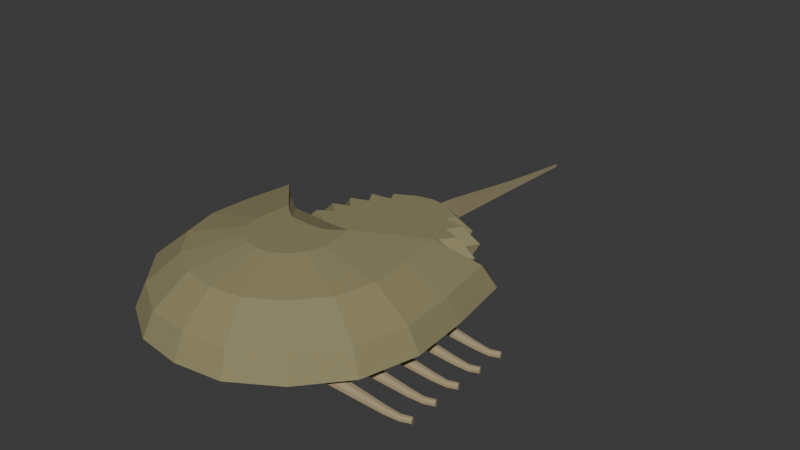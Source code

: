 # Source: source.blend  (saved by Blender 4.3.34; exported with 4.5.12 LTS)
import bpy
from mathutils import Matrix  # noqa: F401  (used for matrix-valued properties, if any)

bpy.ops.wm.read_factory_settings(use_empty=True)
scene = bpy.context.scene
scene.name = 'Scene'

# ---- collections
col_collection = bpy.data.collections.new('Collection'); scene.collection.children.link(col_collection)

# ---- materials (node trees are filled in below, after node groups)
mat_domedshieldolivebrown = bpy.data.materials.new('DomedShieldOliveBrown')
mat_domedshieldolivebrown.diffuse_color = (0.27, 0.24, 0.12, 1.0)
mat_undersidemutedochre = bpy.data.materials.new('UndersideMutedOchre')
mat_undersidemutedochre.diffuse_color = (0.37, 0.3, 0.17, 1.0)
mat_legsandtelsonbrown = bpy.data.materials.new('LegsAndTelsonBrown')
mat_legsandtelsonbrown.diffuse_color = (0.24, 0.2, 0.11, 1.0)
mat_smalldorsaleyes = bpy.data.materials.new('SmallDorsalEyes')
mat_smalldorsaleyes.diffuse_color = (0.018, 0.022, 0.012, 1.0)

# ---- material node trees
mat_domedshieldolivebrown.use_nodes = True; mat_domedshieldolivebrown.node_tree.nodes.clear()
_N = mat_domedshieldolivebrown.node_tree.nodes; _L = mat_domedshieldolivebrown.node_tree.links
n0 = _N.new('ShaderNodeBsdfPrincipled'); n0.name = 'Principled BSDF'; n0.location = (10, 300)
n0.inputs[0].default_value = (0.27, 0.24, 0.12, 1.0)
n0.inputs[2].default_value = 0.89
n1 = _N.new('ShaderNodeOutputMaterial'); n1.name = 'Material Output'; n1.location = (300, 300)
_L.new(n0.outputs[0], n1.inputs[0])
n1.is_active_output = True
mat_undersidemutedochre.use_nodes = True; mat_undersidemutedochre.node_tree.nodes.clear()
_N = mat_undersidemutedochre.node_tree.nodes; _L = mat_undersidemutedochre.node_tree.links
n0 = _N.new('ShaderNodeBsdfPrincipled'); n0.name = 'Principled BSDF'; n0.location = (10, 300)
n0.inputs[0].default_value = (0.37, 0.3, 0.17, 1.0)
n0.inputs[2].default_value = 0.93
n1 = _N.new('ShaderNodeOutputMaterial'); n1.name = 'Material Output'; n1.location = (300, 300)
_L.new(n0.outputs[0], n1.inputs[0])
n1.is_active_output = True
mat_legsandtelsonbrown.use_nodes = True; mat_legsandtelsonbrown.node_tree.nodes.clear()
_N = mat_legsandtelsonbrown.node_tree.nodes; _L = mat_legsandtelsonbrown.node_tree.links
n0 = _N.new('ShaderNodeBsdfPrincipled'); n0.name = 'Principled BSDF'; n0.location = (10, 300)
n0.inputs[0].default_value = (0.24, 0.2, 0.11, 1.0)
n0.inputs[2].default_value = 0.91
n1 = _N.new('ShaderNodeOutputMaterial'); n1.name = 'Material Output'; n1.location = (300, 300)
_L.new(n0.outputs[0], n1.inputs[0])
n1.is_active_output = True
mat_smalldorsaleyes.use_nodes = True; mat_smalldorsaleyes.node_tree.nodes.clear()
_N = mat_smalldorsaleyes.node_tree.nodes; _L = mat_smalldorsaleyes.node_tree.links
n0 = _N.new('ShaderNodeBsdfPrincipled'); n0.name = 'Principled BSDF'; n0.location = (10, 300)
n0.inputs[0].default_value = (0.018, 0.022, 0.012, 1.0)
n0.inputs[2].default_value = 0.58
n1 = _N.new('ShaderNodeOutputMaterial'); n1.name = 'Material Output'; n1.location = (300, 300)
_L.new(n0.outputs[0], n1.inputs[0])
n1.is_active_output = True

# ---- world
world_world = bpy.data.worlds.new('World'); scene.world = world_world
world_world.use_nodes = True; world_world.node_tree.nodes.clear()
_N = world_world.node_tree.nodes; _L = world_world.node_tree.links
n0 = _N.new('ShaderNodeOutputWorld'); n0.name = 'World Output'; n0.location = (300, 300)
n1 = _N.new('ShaderNodeBackground'); n1.name = 'Background'; n1.location = (10, 300)
n1.inputs[0].default_value = (0.05088, 0.05088, 0.05088, 1.0)
_L.new(n1.outputs[0], n0.inputs[0])
n0.is_active_output = True
world_world.color = (0.05088, 0.05088, 0.05088)
world_world.sun_shadow_jitter_overblur = 0.0

# ---- meshes
me_wholearchedhorseshoeprosomaandrearcorners = bpy.data.meshes.new('WholeArchedHorseshoeProsomaAndRearCorners')
me_wholearchedhorseshoeprosomaandrearcorners.from_pydata([(0.0, -1.211, 0.125), (0.1848, -1.186, 0.125), (0.3612, -1.076, 0.125), (0.504, -0.9084, 0.125), (0.5628, -0.69, 0.125), (0.546, -0.4548, 0.125), (0.504, -0.186, 0.125), (0.3948, -0.2868, 0.125), (0.2688, -0.3708, 0.125), (0.0, -0.3876, 0.125), (-0.2688, -0.3708, 0.125), (-0.3948, -0.2868, 0.125), (-0.504, -0.186, 0.125), (-0.546, -0.4548, 0.125), (-0.5628, -0.69, 0.125), (-0.504, -0.9084, 0.125), (-0.3612, -1.076, 0.125), (-0.1848, -1.186, 0.125), (0.0, -1.31, 0.18), (0.22, -1.28, 0.18), (0.43, -1.15, 0.18), (0.6, -0.95, 0.18), (0.67, -0.69, 0.18), (0.65, -0.41, 0.18), (0.6, -0.09, 0.18), (0.47, -0.21, 0.18), (0.32, -0.31, 0.18), (0.0, -0.33, 0.18), (-0.32, -0.31, 0.18), (-0.47, -0.21, 0.18), (-0.6, -0.09, 0.18), (-0.65, -0.41, 0.18), (-0.67, -0.69, 0.18), (-0.6, -0.95, 0.18), (-0.43, -1.15, 0.18), (-0.22, -1.28, 0.18), (0.0, -1.26, 0.29), (0.2024, -1.233, 0.29), (0.3956, -1.113, 0.29), (0.552, -0.9292, 0.29), (0.6164, -0.69, 0.29), (0.598, -0.4324, 0.29), (0.552, -0.138, 0.29), (0.4324, -0.2484, 0.29), (0.2944, -0.3404, 0.29), (0.0, -0.3588, 0.29), (-0.2944, -0.3404, 0.29), (-0.4324, -0.2484, 0.29), (-0.552, -0.138, 0.29), (-0.598, -0.4324, 0.29), (-0.6164, -0.69, 0.29), (-0.552, -0.9292, 0.29), (-0.3956, -1.113, 0.29), (-0.2024, -1.233, 0.29), (0.0, -1.112, 0.42), (0.1496, -1.091, 0.42), (0.2924, -1.003, 0.42), (0.408, -0.8668, 0.42), (0.4556, -0.69, 0.42), (0.442, -0.4996, 0.42), (0.408, -0.282, 0.42), (0.3196, -0.3636, 0.42), (0.2176, -0.4316, 0.42), (0.0, -0.4452, 0.42), (-0.2176, -0.4316, 0.42), (-0.3196, -0.3636, 0.42), (-0.408, -0.282, 0.42), (-0.442, -0.4996, 0.42), (-0.4556, -0.69, 0.42), (-0.408, -0.8668, 0.42), (-0.2924, -1.003, 0.42), (-0.1496, -1.091, 0.42), (0.0, -0.8636, 0.48), (0.0616, -0.8552, 0.48), (0.1204, -0.8188, 0.48), (0.168, -0.7628, 0.48), (0.1876, -0.69, 0.48), (0.182, -0.6116, 0.48), (0.168, -0.522, 0.48), (0.1316, -0.5556, 0.48), (0.0896, -0.5836, 0.48), (0.0, -0.5892, 0.48), (-0.0896, -0.5836, 0.48), (-0.1316, -0.5556, 0.48), (-0.168, -0.522, 0.48), (-0.182, -0.6116, 0.48), (-0.1876, -0.69, 0.48), (-0.168, -0.7628, 0.48), (-0.1204, -0.8188, 0.48), (-0.0616, -0.8552, 0.48)], [], [(1, 0, 17), (89, 72, 73), (2, 1, 17), (89, 73, 74), (3, 2, 17), (89, 74, 75), (4, 3, 17), (89, 75, 76), (5, 4, 17), (89, 76, 77), (6, 5, 17), (89, 77, 78), (7, 6, 17), (89, 78, 79), (8, 7, 17), (89, 79, 80), (9, 8, 17), (89, 80, 81), (10, 9, 17), (89, 81, 82), (11, 10, 17), (89, 82, 83), (12, 11, 17), (89, 83, 84), (13, 12, 17), (89, 84, 85), (14, 13, 17), (89, 85, 86), (15, 14, 17), (89, 86, 87), (17, 16, 15), (87, 88, 89), (0, 1, 19, 18), (1, 2, 20, 19), (2, 3, 21, 20), (3, 4, 22, 21), (4, 5, 23, 22), (5, 6, 24, 23), (6, 7, 25, 24), (7, 8, 26, 25), (8, 9, 27, 26), (9, 10, 28, 27), (10, 11, 29, 28), (11, 12, 30, 29), (12, 13, 31, 30), (13, 14, 32, 31), (14, 15, 33, 32), (15, 16, 34, 33), (16, 17, 35, 34), (17, 0, 18, 35), (18, 19, 37, 36), (19, 20, 38, 37), (20, 21, 39, 38), (21, 22, 40, 39), (22, 23, 41, 40), (23, 24, 42, 41), (24, 25, 43, 42), (25, 26, 44, 43), (26, 27, 45, 44), (27, 28, 46, 45), (28, 29, 47, 46), (29, 30, 48, 47), (30, 31, 49, 48), (31, 32, 50, 49), (32, 33, 51, 50), (33, 34, 52, 51), (34, 35, 53, 52), (35, 18, 36, 53), (36, 37, 55, 54), (37, 38, 56, 55), (38, 39, 57, 56), (39, 40, 58, 57), (40, 41, 59, 58), (41, 42, 60, 59), (42, 43, 61, 60), (43, 44, 62, 61), (44, 45, 63, 62), (45, 46, 64, 63), (46, 47, 65, 64), (47, 48, 66, 65), (48, 49, 67, 66), (49, 50, 68, 67), (50, 51, 69, 68), (51, 52, 70, 69), (52, 53, 71, 70), (53, 36, 54, 71), (54, 55, 73, 72), (55, 56, 74, 73), (56, 57, 75, 74), (57, 58, 76, 75), (58, 59, 77, 76), (59, 60, 78, 77), (60, 61, 79, 78), (61, 62, 80, 79), (62, 63, 81, 80), (63, 64, 82, 81), (64, 65, 83, 82), (65, 66, 84, 83), (66, 67, 85, 84), (67, 68, 86, 85), (68, 69, 87, 86), (69, 70, 88, 87), (70, 71, 89, 88), (71, 54, 72, 89)])
me_wholearchedhorseshoeprosomaandrearcorners.materials.append(mat_domedshieldolivebrown)
me_wholearchedhorseshoeprosomaandrearcorners.materials.append(mat_undersidemutedochre)
me_wholearchedhorseshoeprosomaandrearcorners.materials.append(mat_legsandtelsonbrown)
me_wholearchedhorseshoeprosomaandrearcorners.materials.append(mat_smalldorsaleyes)
me_wholearchedhorseshoeprosomaandrearcorners.update()
me_wholenarrowspinyposteriorshield = bpy.data.meshes.new('WholeNarrowSpinyPosteriorShield')
me_wholenarrowspinyposteriorshield.from_pydata([(0.0, -0.3752, 0.135), (0.23, -0.3476, 0.135), (0.322, -0.2372, 0.135), (0.3956, -0.1912, 0.135), (0.3128, -0.1452, 0.135), (0.3864, -0.0808, 0.135), (0.2944, -0.044, 0.135), (0.3588, 0.0296, 0.135), (0.2576, 0.0664, 0.135), (0.3036, 0.14, 0.135), (0.184, 0.1584, 0.135), (0.2116, 0.2136, 0.135), (0.092, 0.278, 0.135), (0.0, 0.2964, 0.135), (-0.092, 0.278, 0.135), (-0.2116, 0.2136, 0.135), (-0.184, 0.1584, 0.135), (-0.3036, 0.14, 0.135), (-0.2576, 0.0664, 0.135), (-0.3588, 0.0296, 0.135), (-0.2944, -0.044, 0.135), (-0.3864, -0.0808, 0.135), (-0.3128, -0.1452, 0.135), (-0.3956, -0.1912, 0.135), (-0.322, -0.2372, 0.135), (-0.23, -0.3476, 0.135), (0.0, -0.4, 0.19), (0.25, -0.37, 0.19), (0.35, -0.25, 0.19), (0.43, -0.2, 0.19), (0.34, -0.15, 0.19), (0.42, -0.08, 0.19), (0.32, -0.04, 0.19), (0.39, 0.04, 0.19), (0.28, 0.08, 0.19), (0.33, 0.16, 0.19), (0.2, 0.18, 0.19), (0.23, 0.24, 0.19), (0.1, 0.31, 0.19), (0.0, 0.33, 0.19), (-0.1, 0.31, 0.19), (-0.23, 0.24, 0.19), (-0.2, 0.18, 0.19), (-0.33, 0.16, 0.19), (-0.28, 0.08, 0.19), (-0.39, 0.04, 0.19), (-0.32, -0.04, 0.19), (-0.42, -0.08, 0.19), (-0.34, -0.15, 0.19), (-0.43, -0.2, 0.19), (-0.35, -0.25, 0.19), (-0.25, -0.37, 0.19), (0.0, -0.338, 0.275), (0.2, -0.314, 0.275), (0.28, -0.218, 0.275), (0.344, -0.178, 0.275), (0.272, -0.138, 0.275), (0.336, -0.082, 0.275), (0.256, -0.05, 0.275), (0.312, 0.014, 0.275), (0.224, 0.046, 0.275), (0.264, 0.11, 0.275), (0.16, 0.126, 0.275), (0.184, 0.174, 0.275), (0.08, 0.23, 0.275), (0.0, 0.246, 0.275), (-0.08, 0.23, 0.275), (-0.184, 0.174, 0.275), (-0.16, 0.126, 0.275), (-0.264, 0.11, 0.275), (-0.224, 0.046, 0.275), (-0.312, 0.014, 0.275), (-0.256, -0.05, 0.275), (-0.336, -0.082, 0.275), (-0.272, -0.138, 0.275), (-0.344, -0.178, 0.275), (-0.28, -0.218, 0.275), (-0.2, -0.314, 0.275)], [], [(1, 0, 25), (77, 52, 53), (2, 1, 25), (77, 53, 54), (3, 2, 25), (77, 54, 55), (4, 3, 25), (77, 55, 56), (5, 4, 25), (77, 56, 57), (6, 5, 25), (77, 57, 58), (7, 6, 25), (77, 58, 59), (8, 7, 25), (77, 59, 60), (9, 8, 25), (77, 60, 61), (10, 9, 25), (77, 61, 62), (11, 10, 25), (77, 62, 63), (12, 11, 25), (77, 63, 64), (13, 12, 25), (77, 64, 65), (14, 13, 25), (77, 65, 66), (16, 15, 14), (66, 67, 68), (16, 14, 25), (77, 66, 68), (18, 17, 16), (68, 69, 70), (18, 16, 25), (77, 68, 70), (20, 19, 18), (70, 71, 72), (20, 18, 25), (77, 70, 72), (22, 21, 20), (72, 73, 74), (22, 20, 25), (77, 72, 74), (24, 23, 22), (74, 75, 76), (25, 24, 22), (74, 76, 77), (0, 1, 27, 26), (1, 2, 28, 27), (2, 3, 29, 28), (3, 4, 30, 29), (4, 5, 31, 30), (5, 6, 32, 31), (6, 7, 33, 32), (7, 8, 34, 33), (8, 9, 35, 34), (9, 10, 36, 35), (10, 11, 37, 36), (11, 12, 38, 37), (12, 13, 39, 38), (13, 14, 40, 39), (14, 15, 41, 40), (15, 16, 42, 41), (16, 17, 43, 42), (17, 18, 44, 43), (18, 19, 45, 44), (19, 20, 46, 45), (20, 21, 47, 46), (21, 22, 48, 47), (22, 23, 49, 48), (23, 24, 50, 49), (24, 25, 51, 50), (25, 0, 26, 51), (26, 27, 53, 52), (27, 28, 54, 53), (28, 29, 55, 54), (29, 30, 56, 55), (30, 31, 57, 56), (31, 32, 58, 57), (32, 33, 59, 58), (33, 34, 60, 59), (34, 35, 61, 60), (35, 36, 62, 61), (36, 37, 63, 62), (37, 38, 64, 63), (38, 39, 65, 64), (39, 40, 66, 65), (40, 41, 67, 66), (41, 42, 68, 67), (42, 43, 69, 68), (43, 44, 70, 69), (44, 45, 71, 70), (45, 46, 72, 71), (46, 47, 73, 72), (47, 48, 74, 73), (48, 49, 75, 74), (49, 50, 76, 75), (50, 51, 77, 76), (51, 26, 52, 77)])
me_wholenarrowspinyposteriorshield.materials.append(mat_domedshieldolivebrown)
me_wholenarrowspinyposteriorshield.materials.append(mat_undersidemutedochre)
me_wholenarrowspinyposteriorshield.materials.append(mat_legsandtelsonbrown)
me_wholenarrowspinyposteriorshield.materials.append(mat_smalldorsaleyes)
me_wholenarrowspinyposteriorshield.update()
me_wholelongtriangulartaperedtelson = bpy.data.meshes.new('WholeLongTriangularTaperedTelson')
me_wholelongtriangulartaperedtelson.from_pydata([(0.0, 0.24, 0.245), (-0.065, 0.24, 0.165), (0.065, 0.24, 0.165), (0.0, 0.39, 0.228), (-0.055, 0.39, 0.152), (0.055, 0.39, 0.152), (0.0, 0.86, 0.15), (-0.022, 0.86, 0.11), (0.022, 0.86, 0.11), (0.0, 1.31, 0.091), (-0.004, 1.31, 0.079), (0.004, 1.31, 0.079)], [], [(0, 1, 2), (11, 10, 9), (3, 4, 1, 0), (4, 5, 2, 1), (5, 3, 0, 2), (6, 7, 4, 3), (7, 8, 5, 4), (8, 6, 3, 5), (9, 10, 7, 6), (10, 11, 8, 7), (11, 9, 6, 8)])
me_wholelongtriangulartaperedtelson.polygons.foreach_set('material_index', [2, 2, 2, 2, 2, 2, 2, 2, 2, 2, 2])
me_wholelongtriangulartaperedtelson.materials.append(mat_domedshieldolivebrown)
me_wholelongtriangulartaperedtelson.materials.append(mat_undersidemutedochre)
me_wholelongtriangulartaperedtelson.materials.append(mat_legsandtelsonbrown)
me_wholelongtriangulartaperedtelson.materials.append(mat_smalldorsaleyes)
me_wholelongtriangulartaperedtelson.update()
me_wholeshortventralwalkinglimb0_0 = bpy.data.meshes.new('WholeShortVentralWalkingLimb0_0')
me_wholeshortventralwalkinglimb0_0.from_pydata([(-0.2167, -0.9552, 0.158), (-0.2187, -0.9761, 0.14), (-0.2213, -1.004, 0.14), (-0.2233, -1.025, 0.158), (-0.2233, -1.025, 0.182), (-0.2213, -1.004, 0.2), (-0.2187, -0.9761, 0.2), (-0.2167, -0.9552, 0.182), (-0.4735, -0.9357, 0.13), (-0.4774, -0.9533, 0.115), (-0.4826, -0.9767, 0.115), (-0.4865, -0.9943, 0.13), (-0.4865, -0.9943, 0.15), (-0.4826, -0.9767, 0.165), (-0.4774, -0.9533, 0.165), (-0.4735, -0.9357, 0.15), (-0.662, -0.8717, 0.0378), (-0.6668, -0.8827, 0.027), (-0.6732, -0.8973, 0.027), (-0.678, -0.9083, 0.0378), (-0.678, -0.9083, 0.0522), (-0.6732, -0.8973, 0.063), (-0.6668, -0.8827, 0.063), (-0.662, -0.8717, 0.0522), (-0.7136, -0.8464, 0.009), (-0.7174, -0.8546, 0.0), (-0.7226, -0.8654, 0.0), (-0.7264, -0.8736, 0.009), (-0.7264, -0.8736, 0.021), (-0.7226, -0.8654, 0.03), (-0.7174, -0.8546, 0.03), (-0.7136, -0.8464, 0.021), (-0.7612, -0.8336, 0.009), (-0.7635, -0.8404, 0.0), (-0.7665, -0.8496, 0.0), (-0.7688, -0.8564, 0.009), (-0.7688, -0.8564, 0.021), (-0.7665, -0.8496, 0.03), (-0.7635, -0.8404, 0.03), (-0.7612, -0.8336, 0.021)], [], [(7, 6, 5, 4, 3, 2, 1, 0), (32, 33, 34, 35, 36, 37, 38, 39), (0, 1, 9, 8), (1, 2, 10, 9), (2, 3, 11, 10), (3, 4, 12, 11), (4, 5, 13, 12), (5, 6, 14, 13), (6, 7, 15, 14), (7, 0, 8, 15), (8, 9, 17, 16), (9, 10, 18, 17), (10, 11, 19, 18), (11, 12, 20, 19), (12, 13, 21, 20), (13, 14, 22, 21), (14, 15, 23, 22), (15, 8, 16, 23), (16, 17, 25, 24), (17, 18, 26, 25), (18, 19, 27, 26), (19, 20, 28, 27), (20, 21, 29, 28), (21, 22, 30, 29), (22, 23, 31, 30), (23, 16, 24, 31), (24, 25, 33, 32), (25, 26, 34, 33), (26, 27, 35, 34), (27, 28, 36, 35), (28, 29, 37, 36), (29, 30, 38, 37), (30, 31, 39, 38), (31, 24, 32, 39)])
me_wholeshortventralwalkinglimb0_0.polygons.foreach_set('material_index', [1, 1, 1, 1, 1, 1, 1, 1, 1, 1, 1, 1, 1, 1, 1, 1, 1, 1, 1, 1, 1, 1, 1, 1, 1, 1, 1, 1, 1, 1, 1, 1, 1, 1])
me_wholeshortventralwalkinglimb0_0.materials.append(mat_domedshieldolivebrown)
me_wholeshortventralwalkinglimb0_0.materials.append(mat_undersidemutedochre)
me_wholeshortventralwalkinglimb0_0.materials.append(mat_legsandtelsonbrown)
me_wholeshortventralwalkinglimb0_0.materials.append(mat_smalldorsaleyes)
me_wholeshortventralwalkinglimb0_0.update()
me_wholeshortventralwalkinglimb0_1 = bpy.data.meshes.new('WholeShortVentralWalkingLimb0_1')
me_wholeshortventralwalkinglimb0_1.from_pydata([(-0.2167, -0.8152, 0.158), (-0.2187, -0.8361, 0.14), (-0.2213, -0.8639, 0.14), (-0.2233, -0.8848, 0.158), (-0.2233, -0.8848, 0.182), (-0.2213, -0.8639, 0.2), (-0.2187, -0.8361, 0.2), (-0.2167, -0.8152, 0.182), (-0.4735, -0.7957, 0.13), (-0.4774, -0.8133, 0.115), (-0.4826, -0.8367, 0.115), (-0.4865, -0.8543, 0.13), (-0.4865, -0.8543, 0.15), (-0.4826, -0.8367, 0.165), (-0.4774, -0.8133, 0.165), (-0.4735, -0.7957, 0.15), (-0.662, -0.7317, 0.0378), (-0.6668, -0.7427, 0.027), (-0.6732, -0.7573, 0.027), (-0.678, -0.7683, 0.0378), (-0.678, -0.7683, 0.0522), (-0.6732, -0.7573, 0.063), (-0.6668, -0.7427, 0.063), (-0.662, -0.7317, 0.0522), (-0.7136, -0.7064, 0.009), (-0.7174, -0.7146, 0.0), (-0.7226, -0.7254, 0.0), (-0.7264, -0.7336, 0.009), (-0.7264, -0.7336, 0.021), (-0.7226, -0.7254, 0.03), (-0.7174, -0.7146, 0.03), (-0.7136, -0.7064, 0.021), (-0.7612, -0.6936, 0.009), (-0.7635, -0.7004, 0.0), (-0.7665, -0.7096, 0.0), (-0.7688, -0.7164, 0.009), (-0.7688, -0.7164, 0.021), (-0.7665, -0.7096, 0.03), (-0.7635, -0.7004, 0.03), (-0.7612, -0.6936, 0.021)], [], [(7, 6, 5, 4, 3, 2, 1, 0), (32, 33, 34, 35, 36, 37, 38, 39), (0, 1, 9, 8), (1, 2, 10, 9), (2, 3, 11, 10), (3, 4, 12, 11), (4, 5, 13, 12), (5, 6, 14, 13), (6, 7, 15, 14), (7, 0, 8, 15), (8, 9, 17, 16), (9, 10, 18, 17), (10, 11, 19, 18), (11, 12, 20, 19), (12, 13, 21, 20), (13, 14, 22, 21), (14, 15, 23, 22), (15, 8, 16, 23), (16, 17, 25, 24), (17, 18, 26, 25), (18, 19, 27, 26), (19, 20, 28, 27), (20, 21, 29, 28), (21, 22, 30, 29), (22, 23, 31, 30), (23, 16, 24, 31), (24, 25, 33, 32), (25, 26, 34, 33), (26, 27, 35, 34), (27, 28, 36, 35), (28, 29, 37, 36), (29, 30, 38, 37), (30, 31, 39, 38), (31, 24, 32, 39)])
me_wholeshortventralwalkinglimb0_1.polygons.foreach_set('material_index', [1, 1, 1, 1, 1, 1, 1, 1, 1, 1, 1, 1, 1, 1, 1, 1, 1, 1, 1, 1, 1, 1, 1, 1, 1, 1, 1, 1, 1, 1, 1, 1, 1, 1])
me_wholeshortventralwalkinglimb0_1.materials.append(mat_domedshieldolivebrown)
me_wholeshortventralwalkinglimb0_1.materials.append(mat_undersidemutedochre)
me_wholeshortventralwalkinglimb0_1.materials.append(mat_legsandtelsonbrown)
me_wholeshortventralwalkinglimb0_1.materials.append(mat_smalldorsaleyes)
me_wholeshortventralwalkinglimb0_1.update()
me_wholeshortventralwalkinglimb0_2 = bpy.data.meshes.new('WholeShortVentralWalkingLimb0_2')
me_wholeshortventralwalkinglimb0_2.from_pydata([(-0.2167, -0.6752, 0.158), (-0.2187, -0.6961, 0.14), (-0.2213, -0.7239, 0.14), (-0.2233, -0.7448, 0.158), (-0.2233, -0.7448, 0.182), (-0.2213, -0.7239, 0.2), (-0.2187, -0.6961, 0.2), (-0.2167, -0.6752, 0.182), (-0.4735, -0.6557, 0.13), (-0.4774, -0.6733, 0.115), (-0.4826, -0.6967, 0.115), (-0.4865, -0.7143, 0.13), (-0.4865, -0.7143, 0.15), (-0.4826, -0.6967, 0.165), (-0.4774, -0.6733, 0.165), (-0.4735, -0.6557, 0.15), (-0.662, -0.5917, 0.0378), (-0.6668, -0.6027, 0.027), (-0.6732, -0.6173, 0.027), (-0.678, -0.6283, 0.0378), (-0.678, -0.6283, 0.0522), (-0.6732, -0.6173, 0.063), (-0.6668, -0.6027, 0.063), (-0.662, -0.5917, 0.0522), (-0.7136, -0.5664, 0.009), (-0.7174, -0.5746, 0.0), (-0.7226, -0.5854, 0.0), (-0.7264, -0.5936, 0.009), (-0.7264, -0.5936, 0.021), (-0.7226, -0.5854, 0.03), (-0.7174, -0.5746, 0.03), (-0.7136, -0.5664, 0.021), (-0.7612, -0.5536, 0.009), (-0.7635, -0.5604, 0.0), (-0.7665, -0.5696, 0.0), (-0.7688, -0.5764, 0.009), (-0.7688, -0.5764, 0.021), (-0.7665, -0.5696, 0.03), (-0.7635, -0.5604, 0.03), (-0.7612, -0.5536, 0.021)], [], [(7, 6, 5, 4, 3, 2, 1, 0), (32, 33, 34, 35, 36, 37, 38, 39), (0, 1, 9, 8), (1, 2, 10, 9), (2, 3, 11, 10), (3, 4, 12, 11), (4, 5, 13, 12), (5, 6, 14, 13), (6, 7, 15, 14), (7, 0, 8, 15), (8, 9, 17, 16), (9, 10, 18, 17), (10, 11, 19, 18), (11, 12, 20, 19), (12, 13, 21, 20), (13, 14, 22, 21), (14, 15, 23, 22), (15, 8, 16, 23), (16, 17, 25, 24), (17, 18, 26, 25), (18, 19, 27, 26), (19, 20, 28, 27), (20, 21, 29, 28), (21, 22, 30, 29), (22, 23, 31, 30), (23, 16, 24, 31), (24, 25, 33, 32), (25, 26, 34, 33), (26, 27, 35, 34), (27, 28, 36, 35), (28, 29, 37, 36), (29, 30, 38, 37), (30, 31, 39, 38), (31, 24, 32, 39)])
me_wholeshortventralwalkinglimb0_2.polygons.foreach_set('material_index', [1, 1, 1, 1, 1, 1, 1, 1, 1, 1, 1, 1, 1, 1, 1, 1, 1, 1, 1, 1, 1, 1, 1, 1, 1, 1, 1, 1, 1, 1, 1, 1, 1, 1])
me_wholeshortventralwalkinglimb0_2.materials.append(mat_domedshieldolivebrown)
me_wholeshortventralwalkinglimb0_2.materials.append(mat_undersidemutedochre)
me_wholeshortventralwalkinglimb0_2.materials.append(mat_legsandtelsonbrown)
me_wholeshortventralwalkinglimb0_2.materials.append(mat_smalldorsaleyes)
me_wholeshortventralwalkinglimb0_2.update()
me_wholeshortventralwalkinglimb0_3 = bpy.data.meshes.new('WholeShortVentralWalkingLimb0_3')
me_wholeshortventralwalkinglimb0_3.from_pydata([(-0.2167, -0.5352, 0.158), (-0.2187, -0.5561, 0.14), (-0.2213, -0.5839, 0.14), (-0.2233, -0.6048, 0.158), (-0.2233, -0.6048, 0.182), (-0.2213, -0.5839, 0.2), (-0.2187, -0.5561, 0.2), (-0.2167, -0.5352, 0.182), (-0.4735, -0.5157, 0.13), (-0.4774, -0.5333, 0.115), (-0.4826, -0.5567, 0.115), (-0.4865, -0.5743, 0.13), (-0.4865, -0.5743, 0.15), (-0.4826, -0.5567, 0.165), (-0.4774, -0.5333, 0.165), (-0.4735, -0.5157, 0.15), (-0.662, -0.4517, 0.0378), (-0.6668, -0.4627, 0.027), (-0.6732, -0.4773, 0.027), (-0.678, -0.4883, 0.0378), (-0.678, -0.4883, 0.0522), (-0.6732, -0.4773, 0.063), (-0.6668, -0.4627, 0.063), (-0.662, -0.4517, 0.0522), (-0.7136, -0.4264, 0.009), (-0.7174, -0.4346, 0.0), (-0.7226, -0.4454, 0.0), (-0.7264, -0.4536, 0.009), (-0.7264, -0.4536, 0.021), (-0.7226, -0.4454, 0.03), (-0.7174, -0.4346, 0.03), (-0.7136, -0.4264, 0.021), (-0.7612, -0.4136, 0.009), (-0.7635, -0.4204, 0.0), (-0.7665, -0.4296, 0.0), (-0.7688, -0.4364, 0.009), (-0.7688, -0.4364, 0.021), (-0.7665, -0.4296, 0.03), (-0.7635, -0.4204, 0.03), (-0.7612, -0.4136, 0.021)], [], [(7, 6, 5, 4, 3, 2, 1, 0), (32, 33, 34, 35, 36, 37, 38, 39), (0, 1, 9, 8), (1, 2, 10, 9), (2, 3, 11, 10), (3, 4, 12, 11), (4, 5, 13, 12), (5, 6, 14, 13), (6, 7, 15, 14), (7, 0, 8, 15), (8, 9, 17, 16), (9, 10, 18, 17), (10, 11, 19, 18), (11, 12, 20, 19), (12, 13, 21, 20), (13, 14, 22, 21), (14, 15, 23, 22), (15, 8, 16, 23), (16, 17, 25, 24), (17, 18, 26, 25), (18, 19, 27, 26), (19, 20, 28, 27), (20, 21, 29, 28), (21, 22, 30, 29), (22, 23, 31, 30), (23, 16, 24, 31), (24, 25, 33, 32), (25, 26, 34, 33), (26, 27, 35, 34), (27, 28, 36, 35), (28, 29, 37, 36), (29, 30, 38, 37), (30, 31, 39, 38), (31, 24, 32, 39)])
me_wholeshortventralwalkinglimb0_3.polygons.foreach_set('material_index', [1, 1, 1, 1, 1, 1, 1, 1, 1, 1, 1, 1, 1, 1, 1, 1, 1, 1, 1, 1, 1, 1, 1, 1, 1, 1, 1, 1, 1, 1, 1, 1, 1, 1])
me_wholeshortventralwalkinglimb0_3.materials.append(mat_domedshieldolivebrown)
me_wholeshortventralwalkinglimb0_3.materials.append(mat_undersidemutedochre)
me_wholeshortventralwalkinglimb0_3.materials.append(mat_legsandtelsonbrown)
me_wholeshortventralwalkinglimb0_3.materials.append(mat_smalldorsaleyes)
me_wholeshortventralwalkinglimb0_3.update()
me_wholeshortventralwalkinglimb0_4 = bpy.data.meshes.new('WholeShortVentralWalkingLimb0_4')
me_wholeshortventralwalkinglimb0_4.from_pydata([(-0.2167, -0.3952, 0.158), (-0.2187, -0.4161, 0.14), (-0.2213, -0.4439, 0.14), (-0.2233, -0.4648, 0.158), (-0.2233, -0.4648, 0.182), (-0.2213, -0.4439, 0.2), (-0.2187, -0.4161, 0.2), (-0.2167, -0.3952, 0.182), (-0.4735, -0.3757, 0.13), (-0.4774, -0.3933, 0.115), (-0.4826, -0.4167, 0.115), (-0.4865, -0.4343, 0.13), (-0.4865, -0.4343, 0.15), (-0.4826, -0.4167, 0.165), (-0.4774, -0.3933, 0.165), (-0.4735, -0.3757, 0.15), (-0.662, -0.3117, 0.0378), (-0.6668, -0.3227, 0.027), (-0.6732, -0.3373, 0.027), (-0.678, -0.3483, 0.0378), (-0.678, -0.3483, 0.0522), (-0.6732, -0.3373, 0.063), (-0.6668, -0.3227, 0.063), (-0.662, -0.3117, 0.0522), (-0.7136, -0.2864, 0.009), (-0.7174, -0.2946, 0.0), (-0.7226, -0.3054, 0.0), (-0.7264, -0.3136, 0.009), (-0.7264, -0.3136, 0.021), (-0.7226, -0.3054, 0.03), (-0.7174, -0.2946, 0.03), (-0.7136, -0.2864, 0.021), (-0.7612, -0.2736, 0.009), (-0.7635, -0.2804, 0.0), (-0.7665, -0.2896, 0.0), (-0.7688, -0.2964, 0.009), (-0.7688, -0.2964, 0.021), (-0.7665, -0.2896, 0.03), (-0.7635, -0.2804, 0.03), (-0.7612, -0.2736, 0.021)], [], [(7, 6, 5, 4, 3, 2, 1, 0), (32, 33, 34, 35, 36, 37, 38, 39), (0, 1, 9, 8), (1, 2, 10, 9), (2, 3, 11, 10), (3, 4, 12, 11), (4, 5, 13, 12), (5, 6, 14, 13), (6, 7, 15, 14), (7, 0, 8, 15), (8, 9, 17, 16), (9, 10, 18, 17), (10, 11, 19, 18), (11, 12, 20, 19), (12, 13, 21, 20), (13, 14, 22, 21), (14, 15, 23, 22), (15, 8, 16, 23), (16, 17, 25, 24), (17, 18, 26, 25), (18, 19, 27, 26), (19, 20, 28, 27), (20, 21, 29, 28), (21, 22, 30, 29), (22, 23, 31, 30), (23, 16, 24, 31), (24, 25, 33, 32), (25, 26, 34, 33), (26, 27, 35, 34), (27, 28, 36, 35), (28, 29, 37, 36), (29, 30, 38, 37), (30, 31, 39, 38), (31, 24, 32, 39)])
me_wholeshortventralwalkinglimb0_4.polygons.foreach_set('material_index', [1, 1, 1, 1, 1, 1, 1, 1, 1, 1, 1, 1, 1, 1, 1, 1, 1, 1, 1, 1, 1, 1, 1, 1, 1, 1, 1, 1, 1, 1, 1, 1, 1, 1])
me_wholeshortventralwalkinglimb0_4.materials.append(mat_domedshieldolivebrown)
me_wholeshortventralwalkinglimb0_4.materials.append(mat_undersidemutedochre)
me_wholeshortventralwalkinglimb0_4.materials.append(mat_legsandtelsonbrown)
me_wholeshortventralwalkinglimb0_4.materials.append(mat_smalldorsaleyes)
me_wholeshortventralwalkinglimb0_4.update()
me_wholesmalldorsaleye0 = bpy.data.meshes.new('WholeSmallDorsalEye0')
me_wholesmalldorsaleye0.from_pydata([(-0.266, -0.84, 0.38), (-0.2687, -0.8318, 0.38), (-0.2757, -0.8267, 0.38), (-0.2843, -0.8267, 0.38), (-0.2913, -0.8318, 0.38), (-0.294, -0.84, 0.38), (-0.2913, -0.8482, 0.38), (-0.2843, -0.8533, 0.38), (-0.2757, -0.8533, 0.38), (-0.2687, -0.8482, 0.38), (-0.255, -0.84, 0.405), (-0.2598, -0.8253, 0.405), (-0.2723, -0.8162, 0.405), (-0.2877, -0.8162, 0.405), (-0.3002, -0.8253, 0.405), (-0.305, -0.84, 0.405), (-0.3002, -0.8547, 0.405), (-0.2877, -0.8638, 0.405), (-0.2723, -0.8638, 0.405), (-0.2598, -0.8547, 0.405), (-0.262, -0.84, 0.43), (-0.2654, -0.8294, 0.43), (-0.2744, -0.8229, 0.43), (-0.2856, -0.8229, 0.43), (-0.2946, -0.8294, 0.43), (-0.298, -0.84, 0.43), (-0.2946, -0.8506, 0.43), (-0.2856, -0.8571, 0.43), (-0.2744, -0.8571, 0.43), (-0.2654, -0.8506, 0.43), (-0.276, -0.84, 0.435), (-0.2768, -0.8376, 0.435), (-0.2788, -0.8362, 0.435), (-0.2812, -0.8362, 0.435), (-0.2832, -0.8376, 0.435), (-0.284, -0.84, 0.435), (-0.2832, -0.8424, 0.435), (-0.2812, -0.8438, 0.435), (-0.2788, -0.8438, 0.435), (-0.2768, -0.8424, 0.435)], [], [(9, 8, 7, 6, 5, 4, 3, 2, 1, 0), (30, 31, 32, 33, 34, 35, 36, 37, 38, 39), (0, 1, 11, 10), (1, 2, 12, 11), (2, 3, 13, 12), (3, 4, 14, 13), (4, 5, 15, 14), (5, 6, 16, 15), (6, 7, 17, 16), (7, 8, 18, 17), (8, 9, 19, 18), (9, 0, 10, 19), (10, 11, 21, 20), (11, 12, 22, 21), (12, 13, 23, 22), (13, 14, 24, 23), (14, 15, 25, 24), (15, 16, 26, 25), (16, 17, 27, 26), (17, 18, 28, 27), (18, 19, 29, 28), (19, 10, 20, 29), (20, 21, 31, 30), (21, 22, 32, 31), (22, 23, 33, 32), (23, 24, 34, 33), (24, 25, 35, 34), (25, 26, 36, 35), (26, 27, 37, 36), (27, 28, 38, 37), (28, 29, 39, 38), (29, 20, 30, 39)])
me_wholesmalldorsaleye0.polygons.foreach_set('material_index', [3, 3, 3, 3, 3, 3, 3, 3, 3, 3, 3, 3, 3, 3, 3, 3, 3, 3, 3, 3, 3, 3, 3, 3, 3, 3, 3, 3, 3, 3, 3, 3])
me_wholesmalldorsaleye0.materials.append(mat_domedshieldolivebrown)
me_wholesmalldorsaleye0.materials.append(mat_undersidemutedochre)
me_wholesmalldorsaleye0.materials.append(mat_legsandtelsonbrown)
me_wholesmalldorsaleye0.materials.append(mat_smalldorsaleyes)
me_wholesmalldorsaleye0.update()
me_wholeshortventralwalkinglimb1_0 = bpy.data.meshes.new('WholeShortVentralWalkingLimb1_0')
me_wholeshortventralwalkinglimb1_0.from_pydata([(0.2233, -1.025, 0.158), (0.2213, -1.004, 0.14), (0.2187, -0.9761, 0.14), (0.2167, -0.9552, 0.158), (0.2167, -0.9552, 0.182), (0.2187, -0.9761, 0.2), (0.2213, -1.004, 0.2), (0.2233, -1.025, 0.182), (0.4865, -0.9943, 0.13), (0.4826, -0.9767, 0.115), (0.4774, -0.9533, 0.115), (0.4735, -0.9357, 0.13), (0.4735, -0.9357, 0.15), (0.4774, -0.9533, 0.165), (0.4826, -0.9767, 0.165), (0.4865, -0.9943, 0.15), (0.678, -0.9083, 0.0378), (0.6732, -0.8973, 0.027), (0.6668, -0.8827, 0.027), (0.662, -0.8717, 0.0378), (0.662, -0.8717, 0.0522), (0.6668, -0.8827, 0.063), (0.6732, -0.8973, 0.063), (0.678, -0.9083, 0.0522), (0.7264, -0.8736, 0.009), (0.7226, -0.8654, 0.0), (0.7174, -0.8546, 0.0), (0.7136, -0.8464, 0.009), (0.7136, -0.8464, 0.021), (0.7174, -0.8546, 0.03), (0.7226, -0.8654, 0.03), (0.7264, -0.8736, 0.021), (0.7688, -0.8564, 0.009), (0.7665, -0.8496, 0.0), (0.7635, -0.8404, 0.0), (0.7612, -0.8336, 0.009), (0.7612, -0.8336, 0.021), (0.7635, -0.8404, 0.03), (0.7665, -0.8496, 0.03), (0.7688, -0.8564, 0.021)], [], [(7, 6, 5, 4, 3, 2, 1, 0), (32, 33, 34, 35, 36, 37, 38, 39), (0, 1, 9, 8), (1, 2, 10, 9), (2, 3, 11, 10), (3, 4, 12, 11), (4, 5, 13, 12), (5, 6, 14, 13), (6, 7, 15, 14), (7, 0, 8, 15), (8, 9, 17, 16), (9, 10, 18, 17), (10, 11, 19, 18), (11, 12, 20, 19), (12, 13, 21, 20), (13, 14, 22, 21), (14, 15, 23, 22), (15, 8, 16, 23), (16, 17, 25, 24), (17, 18, 26, 25), (18, 19, 27, 26), (19, 20, 28, 27), (20, 21, 29, 28), (21, 22, 30, 29), (22, 23, 31, 30), (23, 16, 24, 31), (24, 25, 33, 32), (25, 26, 34, 33), (26, 27, 35, 34), (27, 28, 36, 35), (28, 29, 37, 36), (29, 30, 38, 37), (30, 31, 39, 38), (31, 24, 32, 39)])
me_wholeshortventralwalkinglimb1_0.polygons.foreach_set('material_index', [1, 1, 1, 1, 1, 1, 1, 1, 1, 1, 1, 1, 1, 1, 1, 1, 1, 1, 1, 1, 1, 1, 1, 1, 1, 1, 1, 1, 1, 1, 1, 1, 1, 1])
me_wholeshortventralwalkinglimb1_0.materials.append(mat_domedshieldolivebrown)
me_wholeshortventralwalkinglimb1_0.materials.append(mat_undersidemutedochre)
me_wholeshortventralwalkinglimb1_0.materials.append(mat_legsandtelsonbrown)
me_wholeshortventralwalkinglimb1_0.materials.append(mat_smalldorsaleyes)
me_wholeshortventralwalkinglimb1_0.update()
me_wholeshortventralwalkinglimb1_1 = bpy.data.meshes.new('WholeShortVentralWalkingLimb1_1')
me_wholeshortventralwalkinglimb1_1.from_pydata([(0.2233, -0.8848, 0.158), (0.2213, -0.8639, 0.14), (0.2187, -0.8361, 0.14), (0.2167, -0.8152, 0.158), (0.2167, -0.8152, 0.182), (0.2187, -0.8361, 0.2), (0.2213, -0.8639, 0.2), (0.2233, -0.8848, 0.182), (0.4865, -0.8543, 0.13), (0.4826, -0.8367, 0.115), (0.4774, -0.8133, 0.115), (0.4735, -0.7957, 0.13), (0.4735, -0.7957, 0.15), (0.4774, -0.8133, 0.165), (0.4826, -0.8367, 0.165), (0.4865, -0.8543, 0.15), (0.678, -0.7683, 0.0378), (0.6732, -0.7573, 0.027), (0.6668, -0.7427, 0.027), (0.662, -0.7317, 0.0378), (0.662, -0.7317, 0.0522), (0.6668, -0.7427, 0.063), (0.6732, -0.7573, 0.063), (0.678, -0.7683, 0.0522), (0.7264, -0.7336, 0.009), (0.7226, -0.7254, 0.0), (0.7174, -0.7146, 0.0), (0.7136, -0.7064, 0.009), (0.7136, -0.7064, 0.021), (0.7174, -0.7146, 0.03), (0.7226, -0.7254, 0.03), (0.7264, -0.7336, 0.021), (0.7688, -0.7164, 0.009), (0.7665, -0.7096, 0.0), (0.7635, -0.7004, 0.0), (0.7612, -0.6936, 0.009), (0.7612, -0.6936, 0.021), (0.7635, -0.7004, 0.03), (0.7665, -0.7096, 0.03), (0.7688, -0.7164, 0.021)], [], [(7, 6, 5, 4, 3, 2, 1, 0), (32, 33, 34, 35, 36, 37, 38, 39), (0, 1, 9, 8), (1, 2, 10, 9), (2, 3, 11, 10), (3, 4, 12, 11), (4, 5, 13, 12), (5, 6, 14, 13), (6, 7, 15, 14), (7, 0, 8, 15), (8, 9, 17, 16), (9, 10, 18, 17), (10, 11, 19, 18), (11, 12, 20, 19), (12, 13, 21, 20), (13, 14, 22, 21), (14, 15, 23, 22), (15, 8, 16, 23), (16, 17, 25, 24), (17, 18, 26, 25), (18, 19, 27, 26), (19, 20, 28, 27), (20, 21, 29, 28), (21, 22, 30, 29), (22, 23, 31, 30), (23, 16, 24, 31), (24, 25, 33, 32), (25, 26, 34, 33), (26, 27, 35, 34), (27, 28, 36, 35), (28, 29, 37, 36), (29, 30, 38, 37), (30, 31, 39, 38), (31, 24, 32, 39)])
me_wholeshortventralwalkinglimb1_1.polygons.foreach_set('material_index', [1, 1, 1, 1, 1, 1, 1, 1, 1, 1, 1, 1, 1, 1, 1, 1, 1, 1, 1, 1, 1, 1, 1, 1, 1, 1, 1, 1, 1, 1, 1, 1, 1, 1])
me_wholeshortventralwalkinglimb1_1.materials.append(mat_domedshieldolivebrown)
me_wholeshortventralwalkinglimb1_1.materials.append(mat_undersidemutedochre)
me_wholeshortventralwalkinglimb1_1.materials.append(mat_legsandtelsonbrown)
me_wholeshortventralwalkinglimb1_1.materials.append(mat_smalldorsaleyes)
me_wholeshortventralwalkinglimb1_1.update()
me_wholeshortventralwalkinglimb1_2 = bpy.data.meshes.new('WholeShortVentralWalkingLimb1_2')
me_wholeshortventralwalkinglimb1_2.from_pydata([(0.2233, -0.7448, 0.158), (0.2213, -0.7239, 0.14), (0.2187, -0.6961, 0.14), (0.2167, -0.6752, 0.158), (0.2167, -0.6752, 0.182), (0.2187, -0.6961, 0.2), (0.2213, -0.7239, 0.2), (0.2233, -0.7448, 0.182), (0.4865, -0.7143, 0.13), (0.4826, -0.6967, 0.115), (0.4774, -0.6733, 0.115), (0.4735, -0.6557, 0.13), (0.4735, -0.6557, 0.15), (0.4774, -0.6733, 0.165), (0.4826, -0.6967, 0.165), (0.4865, -0.7143, 0.15), (0.678, -0.6283, 0.0378), (0.6732, -0.6173, 0.027), (0.6668, -0.6027, 0.027), (0.662, -0.5917, 0.0378), (0.662, -0.5917, 0.0522), (0.6668, -0.6027, 0.063), (0.6732, -0.6173, 0.063), (0.678, -0.6283, 0.0522), (0.7264, -0.5936, 0.009), (0.7226, -0.5854, 0.0), (0.7174, -0.5746, 0.0), (0.7136, -0.5664, 0.009), (0.7136, -0.5664, 0.021), (0.7174, -0.5746, 0.03), (0.7226, -0.5854, 0.03), (0.7264, -0.5936, 0.021), (0.7688, -0.5764, 0.009), (0.7665, -0.5696, 0.0), (0.7635, -0.5604, 0.0), (0.7612, -0.5536, 0.009), (0.7612, -0.5536, 0.021), (0.7635, -0.5604, 0.03), (0.7665, -0.5696, 0.03), (0.7688, -0.5764, 0.021)], [], [(7, 6, 5, 4, 3, 2, 1, 0), (32, 33, 34, 35, 36, 37, 38, 39), (0, 1, 9, 8), (1, 2, 10, 9), (2, 3, 11, 10), (3, 4, 12, 11), (4, 5, 13, 12), (5, 6, 14, 13), (6, 7, 15, 14), (7, 0, 8, 15), (8, 9, 17, 16), (9, 10, 18, 17), (10, 11, 19, 18), (11, 12, 20, 19), (12, 13, 21, 20), (13, 14, 22, 21), (14, 15, 23, 22), (15, 8, 16, 23), (16, 17, 25, 24), (17, 18, 26, 25), (18, 19, 27, 26), (19, 20, 28, 27), (20, 21, 29, 28), (21, 22, 30, 29), (22, 23, 31, 30), (23, 16, 24, 31), (24, 25, 33, 32), (25, 26, 34, 33), (26, 27, 35, 34), (27, 28, 36, 35), (28, 29, 37, 36), (29, 30, 38, 37), (30, 31, 39, 38), (31, 24, 32, 39)])
me_wholeshortventralwalkinglimb1_2.polygons.foreach_set('material_index', [1, 1, 1, 1, 1, 1, 1, 1, 1, 1, 1, 1, 1, 1, 1, 1, 1, 1, 1, 1, 1, 1, 1, 1, 1, 1, 1, 1, 1, 1, 1, 1, 1, 1])
me_wholeshortventralwalkinglimb1_2.materials.append(mat_domedshieldolivebrown)
me_wholeshortventralwalkinglimb1_2.materials.append(mat_undersidemutedochre)
me_wholeshortventralwalkinglimb1_2.materials.append(mat_legsandtelsonbrown)
me_wholeshortventralwalkinglimb1_2.materials.append(mat_smalldorsaleyes)
me_wholeshortventralwalkinglimb1_2.update()
me_wholeshortventralwalkinglimb1_3 = bpy.data.meshes.new('WholeShortVentralWalkingLimb1_3')
me_wholeshortventralwalkinglimb1_3.from_pydata([(0.2233, -0.6048, 0.158), (0.2213, -0.5839, 0.14), (0.2187, -0.5561, 0.14), (0.2167, -0.5352, 0.158), (0.2167, -0.5352, 0.182), (0.2187, -0.5561, 0.2), (0.2213, -0.5839, 0.2), (0.2233, -0.6048, 0.182), (0.4865, -0.5743, 0.13), (0.4826, -0.5567, 0.115), (0.4774, -0.5333, 0.115), (0.4735, -0.5157, 0.13), (0.4735, -0.5157, 0.15), (0.4774, -0.5333, 0.165), (0.4826, -0.5567, 0.165), (0.4865, -0.5743, 0.15), (0.678, -0.4883, 0.0378), (0.6732, -0.4773, 0.027), (0.6668, -0.4627, 0.027), (0.662, -0.4517, 0.0378), (0.662, -0.4517, 0.0522), (0.6668, -0.4627, 0.063), (0.6732, -0.4773, 0.063), (0.678, -0.4883, 0.0522), (0.7264, -0.4536, 0.009), (0.7226, -0.4454, 0.0), (0.7174, -0.4346, 0.0), (0.7136, -0.4264, 0.009), (0.7136, -0.4264, 0.021), (0.7174, -0.4346, 0.03), (0.7226, -0.4454, 0.03), (0.7264, -0.4536, 0.021), (0.7688, -0.4364, 0.009), (0.7665, -0.4296, 0.0), (0.7635, -0.4204, 0.0), (0.7612, -0.4136, 0.009), (0.7612, -0.4136, 0.021), (0.7635, -0.4204, 0.03), (0.7665, -0.4296, 0.03), (0.7688, -0.4364, 0.021)], [], [(7, 6, 5, 4, 3, 2, 1, 0), (32, 33, 34, 35, 36, 37, 38, 39), (0, 1, 9, 8), (1, 2, 10, 9), (2, 3, 11, 10), (3, 4, 12, 11), (4, 5, 13, 12), (5, 6, 14, 13), (6, 7, 15, 14), (7, 0, 8, 15), (8, 9, 17, 16), (9, 10, 18, 17), (10, 11, 19, 18), (11, 12, 20, 19), (12, 13, 21, 20), (13, 14, 22, 21), (14, 15, 23, 22), (15, 8, 16, 23), (16, 17, 25, 24), (17, 18, 26, 25), (18, 19, 27, 26), (19, 20, 28, 27), (20, 21, 29, 28), (21, 22, 30, 29), (22, 23, 31, 30), (23, 16, 24, 31), (24, 25, 33, 32), (25, 26, 34, 33), (26, 27, 35, 34), (27, 28, 36, 35), (28, 29, 37, 36), (29, 30, 38, 37), (30, 31, 39, 38), (31, 24, 32, 39)])
me_wholeshortventralwalkinglimb1_3.polygons.foreach_set('material_index', [1, 1, 1, 1, 1, 1, 1, 1, 1, 1, 1, 1, 1, 1, 1, 1, 1, 1, 1, 1, 1, 1, 1, 1, 1, 1, 1, 1, 1, 1, 1, 1, 1, 1])
me_wholeshortventralwalkinglimb1_3.materials.append(mat_domedshieldolivebrown)
me_wholeshortventralwalkinglimb1_3.materials.append(mat_undersidemutedochre)
me_wholeshortventralwalkinglimb1_3.materials.append(mat_legsandtelsonbrown)
me_wholeshortventralwalkinglimb1_3.materials.append(mat_smalldorsaleyes)
me_wholeshortventralwalkinglimb1_3.update()
me_wholeshortventralwalkinglimb1_4 = bpy.data.meshes.new('WholeShortVentralWalkingLimb1_4')
me_wholeshortventralwalkinglimb1_4.from_pydata([(0.2233, -0.4648, 0.158), (0.2213, -0.4439, 0.14), (0.2187, -0.4161, 0.14), (0.2167, -0.3952, 0.158), (0.2167, -0.3952, 0.182), (0.2187, -0.4161, 0.2), (0.2213, -0.4439, 0.2), (0.2233, -0.4648, 0.182), (0.4865, -0.4343, 0.13), (0.4826, -0.4167, 0.115), (0.4774, -0.3933, 0.115), (0.4735, -0.3757, 0.13), (0.4735, -0.3757, 0.15), (0.4774, -0.3933, 0.165), (0.4826, -0.4167, 0.165), (0.4865, -0.4343, 0.15), (0.678, -0.3483, 0.0378), (0.6732, -0.3373, 0.027), (0.6668, -0.3227, 0.027), (0.662, -0.3117, 0.0378), (0.662, -0.3117, 0.0522), (0.6668, -0.3227, 0.063), (0.6732, -0.3373, 0.063), (0.678, -0.3483, 0.0522), (0.7264, -0.3136, 0.009), (0.7226, -0.3054, 0.0), (0.7174, -0.2946, 0.0), (0.7136, -0.2864, 0.009), (0.7136, -0.2864, 0.021), (0.7174, -0.2946, 0.03), (0.7226, -0.3054, 0.03), (0.7264, -0.3136, 0.021), (0.7688, -0.2964, 0.009), (0.7665, -0.2896, 0.0), (0.7635, -0.2804, 0.0), (0.7612, -0.2736, 0.009), (0.7612, -0.2736, 0.021), (0.7635, -0.2804, 0.03), (0.7665, -0.2896, 0.03), (0.7688, -0.2964, 0.021)], [], [(7, 6, 5, 4, 3, 2, 1, 0), (32, 33, 34, 35, 36, 37, 38, 39), (0, 1, 9, 8), (1, 2, 10, 9), (2, 3, 11, 10), (3, 4, 12, 11), (4, 5, 13, 12), (5, 6, 14, 13), (6, 7, 15, 14), (7, 0, 8, 15), (8, 9, 17, 16), (9, 10, 18, 17), (10, 11, 19, 18), (11, 12, 20, 19), (12, 13, 21, 20), (13, 14, 22, 21), (14, 15, 23, 22), (15, 8, 16, 23), (16, 17, 25, 24), (17, 18, 26, 25), (18, 19, 27, 26), (19, 20, 28, 27), (20, 21, 29, 28), (21, 22, 30, 29), (22, 23, 31, 30), (23, 16, 24, 31), (24, 25, 33, 32), (25, 26, 34, 33), (26, 27, 35, 34), (27, 28, 36, 35), (28, 29, 37, 36), (29, 30, 38, 37), (30, 31, 39, 38), (31, 24, 32, 39)])
me_wholeshortventralwalkinglimb1_4.polygons.foreach_set('material_index', [1, 1, 1, 1, 1, 1, 1, 1, 1, 1, 1, 1, 1, 1, 1, 1, 1, 1, 1, 1, 1, 1, 1, 1, 1, 1, 1, 1, 1, 1, 1, 1, 1, 1])
me_wholeshortventralwalkinglimb1_4.materials.append(mat_domedshieldolivebrown)
me_wholeshortventralwalkinglimb1_4.materials.append(mat_undersidemutedochre)
me_wholeshortventralwalkinglimb1_4.materials.append(mat_legsandtelsonbrown)
me_wholeshortventralwalkinglimb1_4.materials.append(mat_smalldorsaleyes)
me_wholeshortventralwalkinglimb1_4.update()
me_wholesmalldorsaleye1 = bpy.data.meshes.new('WholeSmallDorsalEye1')
me_wholesmalldorsaleye1.from_pydata([(0.294, -0.84, 0.38), (0.2913, -0.8318, 0.38), (0.2843, -0.8267, 0.38), (0.2757, -0.8267, 0.38), (0.2687, -0.8318, 0.38), (0.266, -0.84, 0.38), (0.2687, -0.8482, 0.38), (0.2757, -0.8533, 0.38), (0.2843, -0.8533, 0.38), (0.2913, -0.8482, 0.38), (0.305, -0.84, 0.405), (0.3002, -0.8253, 0.405), (0.2877, -0.8162, 0.405), (0.2723, -0.8162, 0.405), (0.2598, -0.8253, 0.405), (0.255, -0.84, 0.405), (0.2598, -0.8547, 0.405), (0.2723, -0.8638, 0.405), (0.2877, -0.8638, 0.405), (0.3002, -0.8547, 0.405), (0.298, -0.84, 0.43), (0.2946, -0.8294, 0.43), (0.2856, -0.8229, 0.43), (0.2744, -0.8229, 0.43), (0.2654, -0.8294, 0.43), (0.262, -0.84, 0.43), (0.2654, -0.8506, 0.43), (0.2744, -0.8571, 0.43), (0.2856, -0.8571, 0.43), (0.2946, -0.8506, 0.43), (0.284, -0.84, 0.435), (0.2832, -0.8376, 0.435), (0.2812, -0.8362, 0.435), (0.2788, -0.8362, 0.435), (0.2768, -0.8376, 0.435), (0.276, -0.84, 0.435), (0.2768, -0.8424, 0.435), (0.2788, -0.8438, 0.435), (0.2812, -0.8438, 0.435), (0.2832, -0.8424, 0.435)], [], [(9, 8, 7, 6, 5, 4, 3, 2, 1, 0), (30, 31, 32, 33, 34, 35, 36, 37, 38, 39), (0, 1, 11, 10), (1, 2, 12, 11), (2, 3, 13, 12), (3, 4, 14, 13), (4, 5, 15, 14), (5, 6, 16, 15), (6, 7, 17, 16), (7, 8, 18, 17), (8, 9, 19, 18), (9, 0, 10, 19), (10, 11, 21, 20), (11, 12, 22, 21), (12, 13, 23, 22), (13, 14, 24, 23), (14, 15, 25, 24), (15, 16, 26, 25), (16, 17, 27, 26), (17, 18, 28, 27), (18, 19, 29, 28), (19, 10, 20, 29), (20, 21, 31, 30), (21, 22, 32, 31), (22, 23, 33, 32), (23, 24, 34, 33), (24, 25, 35, 34), (25, 26, 36, 35), (26, 27, 37, 36), (27, 28, 38, 37), (28, 29, 39, 38), (29, 20, 30, 39)])
me_wholesmalldorsaleye1.polygons.foreach_set('material_index', [3, 3, 3, 3, 3, 3, 3, 3, 3, 3, 3, 3, 3, 3, 3, 3, 3, 3, 3, 3, 3, 3, 3, 3, 3, 3, 3, 3, 3, 3, 3, 3])
me_wholesmalldorsaleye1.materials.append(mat_domedshieldolivebrown)
me_wholesmalldorsaleye1.materials.append(mat_undersidemutedochre)
me_wholesmalldorsaleye1.materials.append(mat_legsandtelsonbrown)
me_wholesmalldorsaleye1.materials.append(mat_smalldorsaleyes)
me_wholesmalldorsaleye1.update()

# ---- objects
ob_onewholedomedhorseshoecrab = bpy.data.objects.new('OneWholeDomedHorseshoeCrab', None)
ob_wholearchedhorseshoeprosomaandrearcorners = bpy.data.objects.new('WholeArchedHorseshoeProsomaAndRearCorners', me_wholearchedhorseshoeprosomaandrearcorners)
ob_wholenarrowspinyposteriorshield = bpy.data.objects.new('WholeNarrowSpinyPosteriorShield', me_wholenarrowspinyposteriorshield)
ob_wholelongtriangulartaperedtelson = bpy.data.objects.new('WholeLongTriangularTaperedTelson', me_wholelongtriangulartaperedtelson)
ob_wholeshortventralwalkinglimb0_0 = bpy.data.objects.new('WholeShortVentralWalkingLimb0_0', me_wholeshortventralwalkinglimb0_0)
ob_wholeshortventralwalkinglimb0_1 = bpy.data.objects.new('WholeShortVentralWalkingLimb0_1', me_wholeshortventralwalkinglimb0_1)
ob_wholeshortventralwalkinglimb0_2 = bpy.data.objects.new('WholeShortVentralWalkingLimb0_2', me_wholeshortventralwalkinglimb0_2)
ob_wholeshortventralwalkinglimb0_3 = bpy.data.objects.new('WholeShortVentralWalkingLimb0_3', me_wholeshortventralwalkinglimb0_3)
ob_wholeshortventralwalkinglimb0_4 = bpy.data.objects.new('WholeShortVentralWalkingLimb0_4', me_wholeshortventralwalkinglimb0_4)
ob_wholesmalldorsaleye0 = bpy.data.objects.new('WholeSmallDorsalEye0', me_wholesmalldorsaleye0)
ob_wholeshortventralwalkinglimb1_0 = bpy.data.objects.new('WholeShortVentralWalkingLimb1_0', me_wholeshortventralwalkinglimb1_0)
ob_wholeshortventralwalkinglimb1_1 = bpy.data.objects.new('WholeShortVentralWalkingLimb1_1', me_wholeshortventralwalkinglimb1_1)
ob_wholeshortventralwalkinglimb1_2 = bpy.data.objects.new('WholeShortVentralWalkingLimb1_2', me_wholeshortventralwalkinglimb1_2)
ob_wholeshortventralwalkinglimb1_3 = bpy.data.objects.new('WholeShortVentralWalkingLimb1_3', me_wholeshortventralwalkinglimb1_3)
ob_wholeshortventralwalkinglimb1_4 = bpy.data.objects.new('WholeShortVentralWalkingLimb1_4', me_wholeshortventralwalkinglimb1_4)
ob_wholesmalldorsaleye1 = bpy.data.objects.new('WholeSmallDorsalEye1', me_wholesmalldorsaleye1)

# ---- transforms, parenting, visibility, modifiers, constraints
ob_onewholedomedhorseshoecrab.location = (0.0, 0.0, 0.0)
ob_wholearchedhorseshoeprosomaandrearcorners.parent = ob_onewholedomedhorseshoecrab
ob_wholearchedhorseshoeprosomaandrearcorners.location = (0.0, 0.0, 0.0)
ob_wholenarrowspinyposteriorshield.parent = ob_onewholedomedhorseshoecrab
ob_wholenarrowspinyposteriorshield.location = (0.0, 0.0, 0.0)
ob_wholelongtriangulartaperedtelson.parent = ob_onewholedomedhorseshoecrab
ob_wholelongtriangulartaperedtelson.location = (0.0, 0.0, 0.0)
ob_wholeshortventralwalkinglimb0_0.parent = ob_onewholedomedhorseshoecrab
ob_wholeshortventralwalkinglimb0_0.location = (0.0, 0.0, 0.0)
ob_wholeshortventralwalkinglimb0_1.parent = ob_onewholedomedhorseshoecrab
ob_wholeshortventralwalkinglimb0_1.location = (0.0, 0.0, 0.0)
ob_wholeshortventralwalkinglimb0_2.parent = ob_onewholedomedhorseshoecrab
ob_wholeshortventralwalkinglimb0_2.location = (0.0, 0.0, 0.0)
ob_wholeshortventralwalkinglimb0_3.parent = ob_onewholedomedhorseshoecrab
ob_wholeshortventralwalkinglimb0_3.location = (0.0, 0.0, 0.0)
ob_wholeshortventralwalkinglimb0_4.parent = ob_onewholedomedhorseshoecrab
ob_wholeshortventralwalkinglimb0_4.location = (0.0, 0.0, 0.0)
ob_wholesmalldorsaleye0.parent = ob_onewholedomedhorseshoecrab
ob_wholesmalldorsaleye0.location = (0.0, 0.0, 0.0)
ob_wholeshortventralwalkinglimb1_0.parent = ob_onewholedomedhorseshoecrab
ob_wholeshortventralwalkinglimb1_0.location = (0.0, 0.0, 0.0)
ob_wholeshortventralwalkinglimb1_1.parent = ob_onewholedomedhorseshoecrab
ob_wholeshortventralwalkinglimb1_1.location = (0.0, 0.0, 0.0)
ob_wholeshortventralwalkinglimb1_2.parent = ob_onewholedomedhorseshoecrab
ob_wholeshortventralwalkinglimb1_2.location = (0.0, 0.0, 0.0)
ob_wholeshortventralwalkinglimb1_3.parent = ob_onewholedomedhorseshoecrab
ob_wholeshortventralwalkinglimb1_3.location = (0.0, 0.0, 0.0)
ob_wholeshortventralwalkinglimb1_4.parent = ob_onewholedomedhorseshoecrab
ob_wholeshortventralwalkinglimb1_4.location = (0.0, 0.0, 0.0)
ob_wholesmalldorsaleye1.parent = ob_onewholedomedhorseshoecrab
ob_wholesmalldorsaleye1.location = (0.0, 0.0, 0.0)

# ---- collection membership
scene.collection.objects.link(ob_onewholedomedhorseshoecrab)
scene.collection.objects.link(ob_wholearchedhorseshoeprosomaandrearcorners)
scene.collection.objects.link(ob_wholenarrowspinyposteriorshield)
scene.collection.objects.link(ob_wholelongtriangulartaperedtelson)
scene.collection.objects.link(ob_wholeshortventralwalkinglimb0_0)
scene.collection.objects.link(ob_wholeshortventralwalkinglimb0_1)
scene.collection.objects.link(ob_wholeshortventralwalkinglimb0_2)
scene.collection.objects.link(ob_wholeshortventralwalkinglimb0_3)
scene.collection.objects.link(ob_wholeshortventralwalkinglimb0_4)
scene.collection.objects.link(ob_wholesmalldorsaleye0)
scene.collection.objects.link(ob_wholeshortventralwalkinglimb1_0)
scene.collection.objects.link(ob_wholeshortventralwalkinglimb1_1)
scene.collection.objects.link(ob_wholeshortventralwalkinglimb1_2)
scene.collection.objects.link(ob_wholeshortventralwalkinglimb1_3)
scene.collection.objects.link(ob_wholeshortventralwalkinglimb1_4)
scene.collection.objects.link(ob_wholesmalldorsaleye1)

# ---- scene / render settings (as saved in the file)
scene.frame_start = 1; scene.frame_end = 250; scene.frame_set(1)
scene.render.engine = 'CYCLES'
scene.render.use_compositing = False
scene.cycles.use_denoising = False
scene.cycles.samples = 128
scene.cycles.use_adaptive_sampling = False
scene.cycles.seed = 17
bpy.context.view_layer.update()

# ---- added for rendering (the .blend has no active camera and no usable light): camera, sun
cam_auto = bpy.data.cameras.new('AutoCamera')
cam_auto.lens = 50.0
cam_auto.sensor_width = 36.0
cam_auto.clip_end = 1000.0
ob_auto_camera = bpy.data.objects.new('AutoCamera', cam_auto)
scene.collection.objects.link(ob_auto_camera)
ob_auto_camera.location = (2.84557, -3.41469, 2.51646)
ob_auto_camera.rotation_euler = (1.09748, -7.21219e-08, 0.694738)
scene.camera = ob_auto_camera
light_auto_sun = bpy.data.lights.new('AutoSun', 'SUN')
light_auto_sun.energy = 3.0
light_auto_sun.angle = 0.0523599
ob_auto_sun = bpy.data.objects.new('AutoSun', light_auto_sun)
scene.collection.objects.link(ob_auto_sun)
ob_auto_sun.rotation_euler = (0.872665, 0.174533, 0.523599)
bpy.context.view_layer.update()
